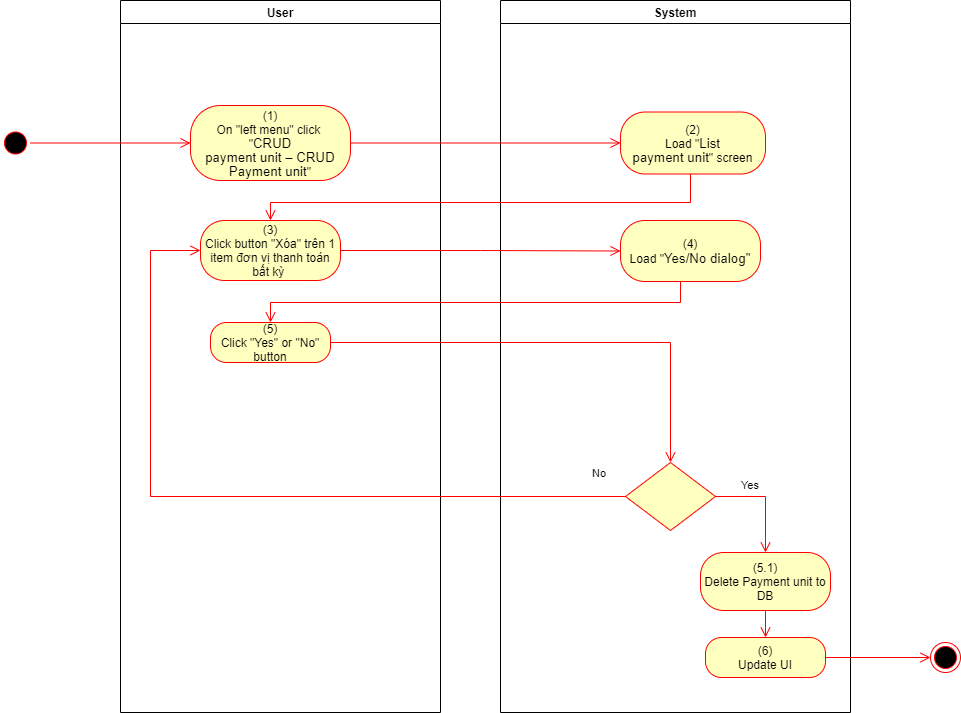

The diagram above was exported from draw.io. Its source (the exported page's mxGraphModel, read from the mxfile embedded in the PNG):
<mxGraphModel dx="1086" dy="806" grid="1" gridSize="10" guides="1" tooltips="1" connect="1" arrows="1" fold="1" page="1" pageScale="1" pageWidth="850" pageHeight="1100" math="0" shadow="0">
  <root>
    <mxCell id="0" />
    <mxCell id="1" parent="0" />
    <mxCell id="wCmi565K0rfV6sA7pZlY-1" value="User" style="swimlane;whiteSpace=wrap" parent="1" vertex="1">
      <mxGeometry x="140" y="128" width="320" height="712" as="geometry">
        <mxRectangle x="120" y="128" width="60" height="23" as="alternateBounds" />
      </mxGeometry>
    </mxCell>
    <mxCell id="wCmi565K0rfV6sA7pZlY-2" value="(1)&lt;br style=&quot;padding: 0px ; margin: 0px&quot;&gt;On &quot;left menu&quot; click&amp;nbsp;&lt;br style=&quot;padding: 0px ; margin: 0px&quot;&gt;&quot;&lt;span lang=&quot;EN-GB&quot; style=&quot;font-size: 10pt ; line-height: 14.2667px ; font-family: &amp;#34;arial&amp;#34; , sans-serif&quot;&gt;CRUD&lt;br&gt;payment unit – CRUD Payment unit&lt;/span&gt;&quot;" style="rounded=1;whiteSpace=wrap;html=1;arcSize=40;fontColor=#000000;fillColor=#ffffc0;strokeColor=#ff0000;" parent="wCmi565K0rfV6sA7pZlY-1" vertex="1">
      <mxGeometry x="70" y="105" width="160" height="75" as="geometry" />
    </mxCell>
    <mxCell id="wCmi565K0rfV6sA7pZlY-3" value="(3)&lt;br&gt;Click button &quot;Xóa&quot; trên 1 item đơn vị thanh toán bất kỳ&amp;nbsp;" style="rounded=1;whiteSpace=wrap;html=1;arcSize=40;fontColor=#000000;fillColor=#ffffc0;strokeColor=#ff0000;" parent="wCmi565K0rfV6sA7pZlY-1" vertex="1">
      <mxGeometry x="80" y="220" width="140" height="60" as="geometry" />
    </mxCell>
    <mxCell id="wCmi565K0rfV6sA7pZlY-4" value="(5)&lt;br&gt;Click &quot;Yes&quot; or &quot;No&quot; button" style="rounded=1;whiteSpace=wrap;html=1;arcSize=40;fontColor=#000000;fillColor=#ffffc0;strokeColor=#ff0000;" parent="wCmi565K0rfV6sA7pZlY-1" vertex="1">
      <mxGeometry x="90" y="322" width="120" height="40" as="geometry" />
    </mxCell>
    <mxCell id="wCmi565K0rfV6sA7pZlY-5" value="System" style="swimlane;whiteSpace=wrap;startSize=23;" parent="1" vertex="1">
      <mxGeometry x="520" y="128" width="350" height="712" as="geometry" />
    </mxCell>
    <mxCell id="wCmi565K0rfV6sA7pZlY-6" value="(2)&lt;br&gt;Load &quot;&lt;span lang=&quot;EN-GB&quot; style=&quot;font-size: 10pt ; line-height: 14.2667px ; font-family: &amp;#34;arial&amp;#34; , sans-serif&quot;&gt;List&lt;br&gt;payment unit&lt;/span&gt;&quot; screen" style="rounded=1;whiteSpace=wrap;html=1;arcSize=40;fontColor=#000000;fillColor=#ffffc0;strokeColor=#ff0000;" parent="wCmi565K0rfV6sA7pZlY-5" vertex="1">
      <mxGeometry x="120" y="111.5" width="145" height="62" as="geometry" />
    </mxCell>
    <mxCell id="wCmi565K0rfV6sA7pZlY-7" value="" style="rhombus;whiteSpace=wrap;html=1;fillColor=#ffffc0;strokeColor=#ff0000;" parent="wCmi565K0rfV6sA7pZlY-5" vertex="1">
      <mxGeometry x="125" y="462" width="90" height="68" as="geometry" />
    </mxCell>
    <mxCell id="wCmi565K0rfV6sA7pZlY-8" value="Yes" style="edgeStyle=orthogonalEdgeStyle;html=1;align=left;verticalAlign=top;endArrow=open;endSize=8;strokeColor=#ff0000;rounded=0;exitX=1;exitY=0.5;exitDx=0;exitDy=0;" parent="wCmi565K0rfV6sA7pZlY-5" source="wCmi565K0rfV6sA7pZlY-7" target="wCmi565K0rfV6sA7pZlY-9" edge="1">
      <mxGeometry x="-0.5495" y="24" relative="1" as="geometry">
        <mxPoint x="170" y="552" as="targetPoint" />
        <mxPoint as="offset" />
      </mxGeometry>
    </mxCell>
    <mxCell id="wCmi565K0rfV6sA7pZlY-9" value="(5.1)&lt;br&gt;Delete Payment unit to DB" style="rounded=1;whiteSpace=wrap;html=1;arcSize=40;fontColor=#000000;fillColor=#ffffc0;strokeColor=#ff0000;" parent="wCmi565K0rfV6sA7pZlY-5" vertex="1">
      <mxGeometry x="200" y="552" width="130" height="58" as="geometry" />
    </mxCell>
    <mxCell id="wCmi565K0rfV6sA7pZlY-10" value="(6)&lt;br&gt;Update UI" style="rounded=1;whiteSpace=wrap;html=1;arcSize=40;fontColor=#000000;fillColor=#ffffc0;strokeColor=#ff0000;" parent="wCmi565K0rfV6sA7pZlY-5" vertex="1">
      <mxGeometry x="205" y="637" width="120" height="40" as="geometry" />
    </mxCell>
    <mxCell id="wCmi565K0rfV6sA7pZlY-11" value="" style="edgeStyle=orthogonalEdgeStyle;html=1;verticalAlign=bottom;endArrow=open;endSize=8;strokeColor=#ff0000;rounded=0;exitX=0.5;exitY=1;exitDx=0;exitDy=0;entryX=0.5;entryY=0;entryDx=0;entryDy=0;" parent="wCmi565K0rfV6sA7pZlY-5" source="wCmi565K0rfV6sA7pZlY-9" target="wCmi565K0rfV6sA7pZlY-10" edge="1">
      <mxGeometry relative="1" as="geometry">
        <mxPoint x="170" y="642" as="targetPoint" />
      </mxGeometry>
    </mxCell>
    <mxCell id="wCmi565K0rfV6sA7pZlY-12" value="(4)&lt;br&gt;Load &quot;&lt;font face=&quot;arial, sans-serif&quot;&gt;&lt;span style=&quot;font-size: 13.3333px&quot;&gt;Yes/No dialog&quot;&lt;/span&gt;&lt;/font&gt;" style="rounded=1;whiteSpace=wrap;html=1;arcSize=40;fontColor=#000000;fillColor=#ffffc0;strokeColor=#ff0000;" parent="wCmi565K0rfV6sA7pZlY-5" vertex="1">
      <mxGeometry x="120" y="220" width="140" height="61" as="geometry" />
    </mxCell>
    <mxCell id="wCmi565K0rfV6sA7pZlY-13" value="" style="ellipse;html=1;shape=startState;fillColor=#000000;strokeColor=#ff0000;" parent="1" vertex="1">
      <mxGeometry x="20" y="255.5" width="30" height="30" as="geometry" />
    </mxCell>
    <mxCell id="wCmi565K0rfV6sA7pZlY-14" value="" style="edgeStyle=orthogonalEdgeStyle;html=1;verticalAlign=bottom;endArrow=open;endSize=8;strokeColor=#ff0000;rounded=0;entryX=0;entryY=0.5;entryDx=0;entryDy=0;" parent="1" source="wCmi565K0rfV6sA7pZlY-13" target="wCmi565K0rfV6sA7pZlY-2" edge="1">
      <mxGeometry relative="1" as="geometry">
        <mxPoint x="200" y="253" as="targetPoint" />
      </mxGeometry>
    </mxCell>
    <mxCell id="wCmi565K0rfV6sA7pZlY-15" value="" style="edgeStyle=orthogonalEdgeStyle;html=1;verticalAlign=bottom;endArrow=open;endSize=8;strokeColor=#ff0000;rounded=0;entryX=0;entryY=0.5;entryDx=0;entryDy=0;" parent="1" source="wCmi565K0rfV6sA7pZlY-2" target="wCmi565K0rfV6sA7pZlY-6" edge="1">
      <mxGeometry relative="1" as="geometry">
        <mxPoint x="600" y="271" as="targetPoint" />
      </mxGeometry>
    </mxCell>
    <mxCell id="wCmi565K0rfV6sA7pZlY-16" value="" style="edgeStyle=orthogonalEdgeStyle;html=1;verticalAlign=bottom;endArrow=open;endSize=8;strokeColor=#ff0000;rounded=0;entryX=0.5;entryY=0;entryDx=0;entryDy=0;" parent="1" source="wCmi565K0rfV6sA7pZlY-6" target="wCmi565K0rfV6sA7pZlY-3" edge="1">
      <mxGeometry relative="1" as="geometry">
        <mxPoint x="685" y="350" as="targetPoint" />
        <Array as="points">
          <mxPoint x="710" y="330" />
          <mxPoint x="290" y="330" />
        </Array>
      </mxGeometry>
    </mxCell>
    <mxCell id="wCmi565K0rfV6sA7pZlY-17" value="" style="ellipse;html=1;shape=endState;fillColor=#000000;strokeColor=#ff0000;" parent="1" vertex="1">
      <mxGeometry x="950" y="770" width="30" height="30" as="geometry" />
    </mxCell>
    <mxCell id="wCmi565K0rfV6sA7pZlY-18" value="" style="edgeStyle=orthogonalEdgeStyle;html=1;verticalAlign=bottom;endArrow=open;endSize=8;strokeColor=#ff0000;rounded=0;exitX=1;exitY=0.5;exitDx=0;exitDy=0;entryX=0;entryY=0.5;entryDx=0;entryDy=0;" parent="1" source="wCmi565K0rfV6sA7pZlY-10" target="wCmi565K0rfV6sA7pZlY-17" edge="1">
      <mxGeometry relative="1" as="geometry">
        <mxPoint x="820" y="760" as="targetPoint" />
        <mxPoint x="820" y="700" as="sourcePoint" />
      </mxGeometry>
    </mxCell>
    <mxCell id="wCmi565K0rfV6sA7pZlY-19" value="" style="edgeStyle=orthogonalEdgeStyle;html=1;verticalAlign=bottom;endArrow=open;endSize=8;strokeColor=#ff0000;rounded=0;entryX=0;entryY=0.5;entryDx=0;entryDy=0;" parent="1" source="wCmi565K0rfV6sA7pZlY-3" target="wCmi565K0rfV6sA7pZlY-12" edge="1">
      <mxGeometry relative="1" as="geometry">
        <mxPoint x="280" y="463" as="targetPoint" />
      </mxGeometry>
    </mxCell>
    <mxCell id="wCmi565K0rfV6sA7pZlY-20" value="" style="edgeStyle=orthogonalEdgeStyle;html=1;verticalAlign=bottom;endArrow=open;endSize=8;strokeColor=#ff0000;rounded=0;entryX=0.5;entryY=0;entryDx=0;entryDy=0;" parent="1" source="wCmi565K0rfV6sA7pZlY-12" target="wCmi565K0rfV6sA7pZlY-4" edge="1">
      <mxGeometry relative="1" as="geometry">
        <mxPoint x="690" y="460" as="targetPoint" />
        <Array as="points">
          <mxPoint x="700" y="430" />
          <mxPoint x="290" y="430" />
        </Array>
      </mxGeometry>
    </mxCell>
    <mxCell id="wCmi565K0rfV6sA7pZlY-21" value="" style="edgeStyle=orthogonalEdgeStyle;html=1;verticalAlign=bottom;endArrow=open;endSize=8;strokeColor=#ff0000;rounded=0;entryX=0.5;entryY=0;entryDx=0;entryDy=0;" parent="1" source="wCmi565K0rfV6sA7pZlY-4" target="wCmi565K0rfV6sA7pZlY-7" edge="1">
      <mxGeometry relative="1" as="geometry">
        <mxPoint x="700" y="550" as="targetPoint" />
      </mxGeometry>
    </mxCell>
    <mxCell id="wCmi565K0rfV6sA7pZlY-22" value="No" style="edgeStyle=orthogonalEdgeStyle;html=1;align=left;verticalAlign=bottom;endArrow=open;endSize=8;strokeColor=#ff0000;rounded=0;entryX=0;entryY=0.5;entryDx=0;entryDy=0;exitX=0;exitY=0.5;exitDx=0;exitDy=0;" parent="1" source="wCmi565K0rfV6sA7pZlY-7" target="wCmi565K0rfV6sA7pZlY-3" edge="1">
      <mxGeometry x="-0.9092" y="-14" relative="1" as="geometry">
        <mxPoint x="590" y="680" as="targetPoint" />
        <Array as="points">
          <mxPoint x="170" y="624" />
          <mxPoint x="170" y="378" />
        </Array>
        <mxPoint as="offset" />
      </mxGeometry>
    </mxCell>
  </root>
</mxGraphModel>